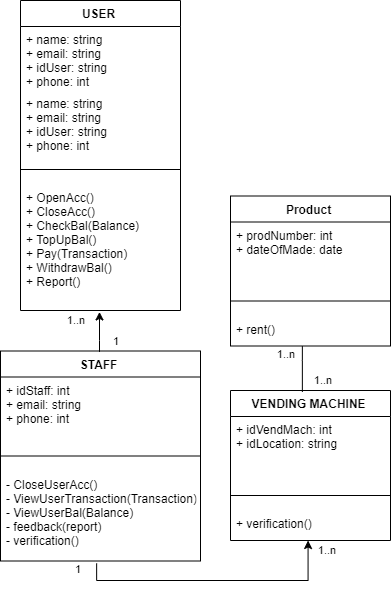

The diagram above was exported from draw.io. Its source (the exported page's mxGraphModel, read from the mxfile embedded in the PNG):
<mxGraphModel dx="1271" dy="3020" grid="1" gridSize="10" guides="1" tooltips="1" connect="1" arrows="1" fold="1" page="1" pageScale="1" pageWidth="1169" pageHeight="827" background="#ffffff" math="0" shadow="0">
  <root>
    <mxCell id="0" />
    <mxCell id="1" parent="0" />
    <mxCell id="Cev3-OBb0CJgXNNSuPem-6" value="Product" style="swimlane;fontStyle=1;align=center;verticalAlign=top;childLayout=stackLayout;horizontal=1;startSize=26;horizontalStack=0;resizeParent=1;resizeParentMax=0;resizeLast=0;collapsible=1;marginBottom=0;" vertex="1" parent="1">
      <mxGeometry x="1740" y="-1364.5" width="160" height="150" as="geometry">
        <mxRectangle x="400" y="57" width="70" height="26" as="alternateBounds" />
      </mxGeometry>
    </mxCell>
    <mxCell id="Cev3-OBb0CJgXNNSuPem-7" value="+ prodNumber: int&#10;+ dateOfMade: date" style="text;strokeColor=none;fillColor=none;align=left;verticalAlign=top;spacingLeft=4;spacingRight=4;overflow=hidden;rotatable=0;points=[[0,0.5],[1,0.5]];portConstraint=eastwest;" vertex="1" parent="Cev3-OBb0CJgXNNSuPem-6">
      <mxGeometry y="26" width="160" height="64" as="geometry" />
    </mxCell>
    <mxCell id="Cev3-OBb0CJgXNNSuPem-8" value="" style="line;strokeWidth=1;fillColor=none;align=left;verticalAlign=middle;spacingTop=-1;spacingLeft=3;spacingRight=3;rotatable=0;labelPosition=right;points=[];portConstraint=eastwest;" vertex="1" parent="Cev3-OBb0CJgXNNSuPem-6">
      <mxGeometry y="90" width="160" height="30" as="geometry" />
    </mxCell>
    <mxCell id="Cev3-OBb0CJgXNNSuPem-9" value="+ rent()" style="text;strokeColor=none;fillColor=none;align=left;verticalAlign=top;spacingLeft=4;spacingRight=4;overflow=hidden;rotatable=0;points=[[0,0.5],[1,0.5]];portConstraint=eastwest;" vertex="1" parent="Cev3-OBb0CJgXNNSuPem-6">
      <mxGeometry y="120" width="160" height="30" as="geometry" />
    </mxCell>
    <mxCell id="Cev3-OBb0CJgXNNSuPem-10" value="STAFF" style="swimlane;fontStyle=1;align=center;verticalAlign=top;childLayout=stackLayout;horizontal=1;startSize=26;horizontalStack=0;resizeParent=1;resizeParentMax=0;resizeLast=0;collapsible=1;marginBottom=0;" vertex="1" parent="1">
      <mxGeometry x="1510" y="-1209.5" width="200" height="210" as="geometry">
        <mxRectangle x="660" y="510" width="70" height="26" as="alternateBounds" />
      </mxGeometry>
    </mxCell>
    <mxCell id="Cev3-OBb0CJgXNNSuPem-11" value="+ idStaff: int&#10;+ email: string&#10;+ phone: int" style="text;strokeColor=none;fillColor=none;align=left;verticalAlign=top;spacingLeft=4;spacingRight=4;overflow=hidden;rotatable=0;points=[[0,0.5],[1,0.5]];portConstraint=eastwest;" vertex="1" parent="Cev3-OBb0CJgXNNSuPem-10">
      <mxGeometry y="26" width="200" height="64" as="geometry" />
    </mxCell>
    <mxCell id="Cev3-OBb0CJgXNNSuPem-12" value="" style="line;strokeWidth=1;fillColor=none;align=left;verticalAlign=middle;spacingTop=-1;spacingLeft=3;spacingRight=3;rotatable=0;labelPosition=right;points=[];portConstraint=eastwest;" vertex="1" parent="Cev3-OBb0CJgXNNSuPem-10">
      <mxGeometry y="90" width="200" height="30" as="geometry" />
    </mxCell>
    <mxCell id="Cev3-OBb0CJgXNNSuPem-13" value="- CloseUserAcc()&#10;- ViewUserTransaction(Transaction)&#10;- ViewUserBal(Balance)&#10;- feedback(report)&#10;- verification()" style="text;strokeColor=none;fillColor=none;align=left;verticalAlign=top;spacingLeft=4;spacingRight=4;overflow=hidden;rotatable=0;points=[[0,0.5],[1,0.5]];portConstraint=eastwest;" vertex="1" parent="Cev3-OBb0CJgXNNSuPem-10">
      <mxGeometry y="120" width="200" height="90" as="geometry" />
    </mxCell>
    <mxCell id="Cev3-OBb0CJgXNNSuPem-14" value="USER" style="swimlane;fontStyle=1;align=center;verticalAlign=top;childLayout=stackLayout;horizontal=1;startSize=26;horizontalStack=0;resizeParent=1;resizeParentMax=0;resizeLast=0;collapsible=1;marginBottom=0;" vertex="1" parent="1">
      <mxGeometry x="1530" y="-1560" width="160" height="310" as="geometry">
        <mxRectangle x="130" y="80" width="70" height="26" as="alternateBounds" />
      </mxGeometry>
    </mxCell>
    <mxCell id="Cev3-OBb0CJgXNNSuPem-15" value="+ name: string&#10;+ email: string&#10;+ idUser: string&#10;+ phone: int" style="text;strokeColor=none;fillColor=none;align=left;verticalAlign=top;spacingLeft=4;spacingRight=4;overflow=hidden;rotatable=0;points=[[0,0.5],[1,0.5]];portConstraint=eastwest;" vertex="1" parent="Cev3-OBb0CJgXNNSuPem-14">
      <mxGeometry y="26" width="160" height="64" as="geometry" />
    </mxCell>
    <mxCell id="Cev3-OBb0CJgXNNSuPem-16" value="+ name: string&#10;+ email: string&#10;+ idUser: string&#10;+ phone: int" style="text;strokeColor=none;fillColor=none;align=left;verticalAlign=top;spacingLeft=4;spacingRight=4;overflow=hidden;rotatable=0;points=[[0,0.5],[1,0.5]];portConstraint=eastwest;" vertex="1" parent="Cev3-OBb0CJgXNNSuPem-14">
      <mxGeometry y="90" width="160" height="64" as="geometry" />
    </mxCell>
    <mxCell id="Cev3-OBb0CJgXNNSuPem-17" value="" style="line;strokeWidth=1;fillColor=none;align=left;verticalAlign=middle;spacingTop=-1;spacingLeft=3;spacingRight=3;rotatable=0;labelPosition=right;points=[];portConstraint=eastwest;" vertex="1" parent="Cev3-OBb0CJgXNNSuPem-14">
      <mxGeometry y="154" width="160" height="30" as="geometry" />
    </mxCell>
    <mxCell id="Cev3-OBb0CJgXNNSuPem-18" value="+ OpenAcc()&#10;+ CloseAcc()&#10;+ CheckBal(Balance)&#10;+ TopUpBal()&#10;+ Pay(Transaction)&#10;+ WithdrawBal()&#10;+ Report()" style="text;strokeColor=none;fillColor=none;align=left;verticalAlign=top;spacingLeft=4;spacingRight=4;overflow=hidden;rotatable=0;points=[[0,0.5],[1,0.5]];portConstraint=eastwest;" vertex="1" parent="Cev3-OBb0CJgXNNSuPem-14">
      <mxGeometry y="184" width="160" height="126" as="geometry" />
    </mxCell>
    <mxCell id="Cev3-OBb0CJgXNNSuPem-20" style="edgeStyle=orthogonalEdgeStyle;rounded=0;orthogonalLoop=1;jettySize=auto;html=1;endArrow=classic;endFill=1;fontSize=11;startArrow=none;startFill=0;entryX=0.5;entryY=1;entryDx=0;entryDy=0;" edge="1" parent="1" target="Cev3-OBb0CJgXNNSuPem-14">
      <mxGeometry relative="1" as="geometry">
        <mxPoint x="1610" y="-1209" as="sourcePoint" />
        <Array as="points">
          <mxPoint x="1610" y="-1220" />
        </Array>
        <mxPoint x="1650" y="-1218" as="targetPoint" />
      </mxGeometry>
    </mxCell>
    <mxCell id="Cev3-OBb0CJgXNNSuPem-1" value="VENDING MACHINE" style="swimlane;fontStyle=1;align=center;verticalAlign=top;childLayout=stackLayout;horizontal=1;startSize=26;horizontalStack=0;resizeParent=1;resizeParentMax=0;resizeLast=0;collapsible=1;marginBottom=0;" vertex="1" parent="1">
      <mxGeometry x="1740" y="-1170" width="160" height="150" as="geometry">
        <mxRectangle x="400" y="57" width="70" height="26" as="alternateBounds" />
      </mxGeometry>
    </mxCell>
    <mxCell id="Cev3-OBb0CJgXNNSuPem-2" value="+ idVendMach: int&#10;+ idLocation: string" style="text;strokeColor=none;fillColor=none;align=left;verticalAlign=top;spacingLeft=4;spacingRight=4;overflow=hidden;rotatable=0;points=[[0,0.5],[1,0.5]];portConstraint=eastwest;" vertex="1" parent="Cev3-OBb0CJgXNNSuPem-1">
      <mxGeometry y="26" width="160" height="64" as="geometry" />
    </mxCell>
    <mxCell id="Cev3-OBb0CJgXNNSuPem-3" value="" style="line;strokeWidth=1;fillColor=none;align=left;verticalAlign=middle;spacingTop=-1;spacingLeft=3;spacingRight=3;rotatable=0;labelPosition=right;points=[];portConstraint=eastwest;" vertex="1" parent="Cev3-OBb0CJgXNNSuPem-1">
      <mxGeometry y="90" width="160" height="30" as="geometry" />
    </mxCell>
    <mxCell id="Cev3-OBb0CJgXNNSuPem-4" value="+ verification()" style="text;strokeColor=none;fillColor=none;align=left;verticalAlign=top;spacingLeft=4;spacingRight=4;overflow=hidden;rotatable=0;points=[[0,0.5],[1,0.5]];portConstraint=eastwest;" vertex="1" parent="Cev3-OBb0CJgXNNSuPem-1">
      <mxGeometry y="120" width="160" height="30" as="geometry" />
    </mxCell>
    <mxCell id="Cev3-OBb0CJgXNNSuPem-22" style="edgeStyle=orthogonalEdgeStyle;rounded=0;orthogonalLoop=1;jettySize=auto;html=1;endArrow=classic;endFill=1;fontSize=11;exitX=0.48;exitY=1.017;exitDx=0;exitDy=0;exitPerimeter=0;" edge="1" parent="1" source="Cev3-OBb0CJgXNNSuPem-13">
      <mxGeometry relative="1" as="geometry">
        <Array as="points">
          <mxPoint x="1606" y="-979" />
          <mxPoint x="1818" y="-979" />
        </Array>
        <mxPoint x="1714" y="-978" as="sourcePoint" />
        <mxPoint x="1818" y="-1019" as="targetPoint" />
      </mxGeometry>
    </mxCell>
    <mxCell id="Cev3-OBb0CJgXNNSuPem-24" style="edgeStyle=orthogonalEdgeStyle;rounded=0;orthogonalLoop=1;jettySize=auto;html=1;endArrow=none;endFill=0;fontSize=11;exitX=0.45;exitY=1.039;exitDx=0;exitDy=0;exitPerimeter=0;entryX=0.45;entryY=0.007;entryDx=0;entryDy=0;entryPerimeter=0;" edge="1" parent="1" source="Cev3-OBb0CJgXNNSuPem-9" target="Cev3-OBb0CJgXNNSuPem-1">
      <mxGeometry relative="1" as="geometry">
        <Array as="points">
          <mxPoint x="1812" y="-1199" />
          <mxPoint x="1812" y="-1199" />
        </Array>
        <mxPoint x="1812" y="-1189" as="targetPoint" />
        <mxPoint x="1947" y="-1238" as="sourcePoint" />
      </mxGeometry>
    </mxCell>
    <mxCell id="Cev3-OBb0CJgXNNSuPem-25" value="1..n" style="text;html=1;strokeColor=none;fillColor=none;align=center;verticalAlign=middle;whiteSpace=wrap;rounded=0;fontSize=11;" vertex="1" parent="1">
      <mxGeometry x="1570" y="-1246" width="30" height="10" as="geometry" />
    </mxCell>
    <mxCell id="Cev3-OBb0CJgXNNSuPem-26" value="1" style="text;html=1;strokeColor=none;fillColor=none;align=center;verticalAlign=middle;whiteSpace=wrap;rounded=0;fontSize=11;" vertex="1" parent="1">
      <mxGeometry x="1610" y="-1224.5" width="30" height="10" as="geometry" />
    </mxCell>
    <mxCell id="Cev3-OBb0CJgXNNSuPem-27" value="1" style="text;html=1;strokeColor=none;fillColor=none;align=center;verticalAlign=middle;whiteSpace=wrap;rounded=0;fontSize=11;" vertex="1" parent="1">
      <mxGeometry x="1572" y="-996.5" width="30" height="10" as="geometry" />
    </mxCell>
    <mxCell id="Cev3-OBb0CJgXNNSuPem-28" value="1..n" style="text;html=1;strokeColor=none;fillColor=none;align=center;verticalAlign=middle;whiteSpace=wrap;rounded=0;fontSize=11;" vertex="1" parent="1">
      <mxGeometry x="1821" y="-1016" width="30" height="10" as="geometry" />
    </mxCell>
    <mxCell id="Cev3-OBb0CJgXNNSuPem-29" value="1..n" style="text;html=1;strokeColor=none;fillColor=none;align=center;verticalAlign=middle;whiteSpace=wrap;rounded=0;fontSize=11;" vertex="1" parent="1">
      <mxGeometry x="1817" y="-1186" width="30" height="10" as="geometry" />
    </mxCell>
    <mxCell id="Cev3-OBb0CJgXNNSuPem-30" value="1..n" style="text;html=1;strokeColor=none;fillColor=none;align=center;verticalAlign=middle;whiteSpace=wrap;rounded=0;fontSize=11;" vertex="1" parent="1">
      <mxGeometry x="1780" y="-1212" width="30" height="10" as="geometry" />
    </mxCell>
  </root>
</mxGraphModel>